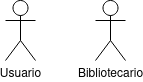

The diagram above was exported from draw.io. Its source (the exported page's mxGraphModel, read from the mxfile embedded in the PNG):
<mxGraphModel dx="1434" dy="1919" grid="1" gridSize="10" guides="1" tooltips="1" connect="1" arrows="1" fold="1" page="1" pageScale="1" pageWidth="827" pageHeight="1169" math="0" shadow="0">
  <root>
    <mxCell id="0" />
    <mxCell id="1" parent="0" />
    <mxCell id="4nYZh1L2dEQ-GH167Dji-2" value="Usuario" style="shape=umlActor;verticalLabelPosition=bottom;verticalAlign=top;html=1;outlineConnect=0;" vertex="1" parent="1">
      <mxGeometry x="50" y="-1080" width="30" height="60" as="geometry" />
    </mxCell>
    <mxCell id="4nYZh1L2dEQ-GH167Dji-3" value="Bibliotecario" style="shape=umlActor;verticalLabelPosition=bottom;verticalAlign=top;html=1;outlineConnect=0;" vertex="1" parent="1">
      <mxGeometry x="140" y="-1080" width="30" height="60" as="geometry" />
    </mxCell>
  </root>
</mxGraphModel>